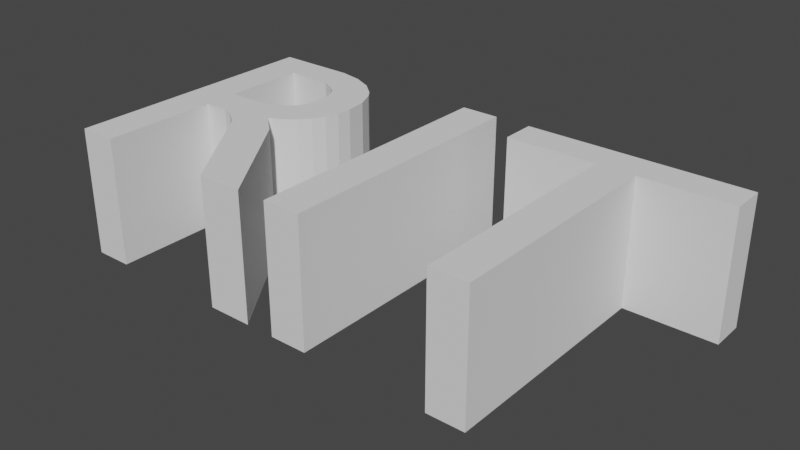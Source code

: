 # Source: text.blend  (saved by Blender 3.4.6; exported with 4.5.12 LTS)
import bpy
from mathutils import Matrix  # noqa: F401  (used for matrix-valued properties, if any)

bpy.ops.wm.read_factory_settings(use_empty=True)
scene = bpy.context.scene
scene.name = 'Scene'

# ---- collections
col_collection = bpy.data.collections.new('Collection'); scene.collection.children.link(col_collection)

# ---- world
world_world = bpy.data.worlds.new('World'); scene.world = world_world
world_world.use_nodes = True; world_world.node_tree.nodes.clear()
_N = world_world.node_tree.nodes; _L = world_world.node_tree.links
n0 = _N.new('ShaderNodeOutputWorld'); n0.name = 'World Output'; n0.location = (300, 300)
n1 = _N.new('ShaderNodeBackground'); n1.name = 'Background'; n1.location = (10, 300)
n1.inputs[0].default_value = (0.05088, 0.05088, 0.05088, 1.0)
_L.new(n1.outputs[0], n0.inputs[0])
n0.is_active_output = True
world_world.color = (0.05088, 0.05088, 0.05088)
world_world.use_sun_shadow = False
world_world.sun_shadow_jitter_overblur = 0.0

# ---- meshes
me_text = bpy.data.meshes.new('Text')
me_text.from_pydata([(1.441, 0.682, 0.0), (0.871, 0.682, 0.0), (0.871, 0.594, 0.0), (1.107, 0.594, 0.0), (1.107, 0.0, 0.0), (1.205, 0.0, 0.0), (1.205, 0.594, 0.0), (1.441, 0.594, 0.0), (0.778, 0.682, 0.0), (0.68, 0.682, 0.0), (0.68, 0.0, 0.0), (0.778, 0.0, 0.0), (0.077, 0.682, 0.0), (0.077, 0.0, 0.0), (0.175, 0.0, 0.0), (0.175, 0.296, 0.0), (0.2405, 0.2942, 0.0), (0.2651, 0.2867, 0.0), (0.3058, 0.2582, 0.0), (0.487, 0.0, 0.0), (0.604, 0.0, 0.0), (0.4144, 0.2757, 0.0), (0.359, 0.324, 0.0), (0.3928, 0.341, 0.0), (0.421, 0.3626, 0.0), (0.4434, 0.3888, 0.0), (0.4597, 0.419, 0.0), (0.4696, 0.4532, 0.0), (0.473, 0.491, 0.0), (0.466, 0.5461, 0.0), (0.4456, 0.593, 0.0), (0.4307, 0.613, 0.0), (0.392, 0.646, 0.0), (0.3422, 0.6688, 0.0), (0.2824, 0.6805, 0.0), (0.175, 0.598, 0.0), (0.2989, 0.5909, 0.0), (0.3285, 0.5787, 0.0), (0.35, 0.561, 0.0), (0.364, 0.5381, 0.0), (0.371, 0.5105, 0.0), (0.3716, 0.4808, 0.0), (0.3663, 0.4536, 0.0), (0.3539, 0.429, 0.0), (0.3447, 0.4181, 0.0), (0.3196, 0.4001, 0.0), (0.2845, 0.3883, 0.0), (0.238, 0.384, 0.0), (0.175, 0.384, 0.0), (1.441, 0.682, 0.3306), (0.871, 0.682, 0.3306), (0.871, 0.594, 0.3306), (1.107, 0.594, 0.3306), (1.107, 0.0, 0.3306), (1.205, 0.0, 0.3306), (1.205, 0.594, 0.3306), (1.441, 0.594, 0.3306), (0.778, 0.682, 0.3306), (0.68, 0.682, 0.3306), (0.68, 0.0, 0.3306), (0.778, 0.0, 0.3306), (0.077, 0.682, 0.3306), (0.077, 0.0, 0.3306), (0.175, 0.0, 0.3306), (0.175, 0.296, 0.3306), (0.2405, 0.2942, 0.3306), (0.2651, 0.2867, 0.3306), (0.3058, 0.2582, 0.3306), (0.487, 0.0, 0.3306), (0.604, 0.0, 0.3306), (0.4144, 0.2757, 0.3306), (0.359, 0.324, 0.3306), (0.3928, 0.341, 0.3306), (0.421, 0.3626, 0.3306), (0.4434, 0.3888, 0.3306), (0.4597, 0.419, 0.3306), (0.4696, 0.4532, 0.3306), (0.473, 0.491, 0.3306), (0.466, 0.5461, 0.3306), (0.4456, 0.593, 0.3306), (0.4307, 0.613, 0.3306), (0.392, 0.646, 0.3306), (0.3422, 0.6688, 0.3306), (0.2824, 0.6805, 0.3306), (0.175, 0.598, 0.3306), (0.2989, 0.5909, 0.3306), (0.3285, 0.5787, 0.3306), (0.35, 0.561, 0.3306), (0.364, 0.5381, 0.3306), (0.371, 0.5105, 0.3306), (0.3716, 0.4808, 0.3306), (0.3663, 0.4536, 0.3306), (0.3539, 0.429, 0.3306), (0.3447, 0.4181, 0.3306), (0.3196, 0.4001, 0.3306), (0.2845, 0.3883, 0.3306), (0.238, 0.384, 0.3306), (0.175, 0.384, 0.3306)], [], [(23, 44, 24), (3, 2, 7), (12, 48, 13), (6, 3, 7), (13, 15, 14), (7, 1, 0), (18, 17, 22), (34, 36, 35), (12, 35, 48), (32, 38, 37), (5, 3, 6), (46, 22, 17), (42, 41, 27), (31, 39, 38), (13, 48, 15), (11, 9, 8), (33, 36, 34), (28, 40, 29), (19, 18, 21), (46, 16, 47), (20, 19, 21), (7, 2, 1), (22, 45, 23), (44, 23, 45), (21, 18, 22), (46, 17, 16), (26, 42, 27), (25, 43, 42), (39, 29, 40), (30, 39, 31), (15, 48, 47), (47, 16, 15), (31, 38, 32), (5, 4, 3), (32, 37, 33), (24, 43, 25), (37, 36, 33), (28, 41, 40), (25, 42, 26), (27, 41, 28), (44, 43, 24), (11, 10, 9), (29, 39, 30), (45, 22, 46), (35, 12, 34), (72, 73, 93), (52, 56, 51), (61, 62, 97), (55, 56, 52), (62, 63, 64), (56, 49, 50), (67, 71, 66), (83, 84, 85), (61, 97, 84), (81, 86, 87), (54, 55, 52), (95, 66, 71), (91, 76, 90), (80, 87, 88), (62, 64, 97), (60, 57, 58), (82, 83, 85), (77, 78, 89), (68, 70, 67), (95, 96, 65), (69, 70, 68), (56, 50, 51), (71, 72, 94), (93, 94, 72), (70, 71, 67), (95, 65, 66), (75, 76, 91), (74, 91, 92), (88, 89, 78), (79, 80, 88), (64, 96, 97), (96, 64, 65), (80, 81, 87), (54, 52, 53), (81, 82, 86), (73, 74, 92), (86, 82, 85), (77, 89, 90), (74, 75, 91), (76, 77, 90), (93, 73, 92), (60, 58, 59), (78, 79, 88), (94, 95, 71), (84, 83, 61), (34, 82, 33), (42, 90, 41), (15, 63, 14), (30, 78, 29), (47, 95, 46), (19, 67, 18), (16, 64, 15), (7, 55, 6), (38, 86, 37), (33, 81, 32), (5, 53, 4), (48, 96, 47), (20, 68, 19), (43, 91, 42), (17, 65, 16), (6, 54, 5), (39, 87, 38), (25, 73, 24), (21, 69, 20), (32, 80, 31), (27, 75, 26), (22, 70, 21), (10, 58, 9), (31, 79, 30), (44, 92, 43), (9, 57, 8), (24, 72, 23), (35, 97, 48), (11, 59, 10), (40, 88, 39), (2, 50, 1), (8, 60, 11), (29, 77, 28), (23, 71, 22), (1, 49, 0), (45, 93, 44), (18, 66, 17), (13, 61, 12), (36, 84, 35), (26, 74, 25), (41, 89, 40), (0, 56, 7), (3, 51, 2), (46, 94, 45), (12, 83, 34), (37, 85, 36), (28, 76, 27), (14, 62, 13), (4, 52, 3), (34, 83, 82), (42, 91, 90), (15, 64, 63), (30, 79, 78), (47, 96, 95), (19, 68, 67), (16, 65, 64), (7, 56, 55), (38, 87, 86), (33, 82, 81), (5, 54, 53), (48, 97, 96), (20, 69, 68), (43, 92, 91), (17, 66, 65), (6, 55, 54), (39, 88, 87), (25, 74, 73), (21, 70, 69), (32, 81, 80), (27, 76, 75), (22, 71, 70), (10, 59, 58), (31, 80, 79), (44, 93, 92), (9, 58, 57), (24, 73, 72), (35, 84, 97), (11, 60, 59), (40, 89, 88), (2, 51, 50), (8, 57, 60), (29, 78, 77), (23, 72, 71), (1, 50, 49), (45, 94, 93), (18, 67, 66), (13, 62, 61), (36, 85, 84), (26, 75, 74), (41, 90, 89), (0, 49, 56), (3, 52, 51), (46, 95, 94), (12, 61, 83), (37, 86, 85), (28, 77, 76), (14, 63, 62), (4, 53, 52)])
_uv = me_text.uv_layers.new(name='UVMap')
_uv.uv.foreach_set('vector', [0.4731, 0.0, 0.9247, 0.0, 0.4946, 0.0, 0.4286, 0.0, 0.2857, 0.0, 1.0, 0.0, 0.0, 0.0, 1.0, 0.0, 0.01075, 0.0, 0.8571, 0.0, 0.4286, 0.0, 1.0, 0.0, 0.01075, 0.0, 0.03226, 0.0, 0.02151, 0.0, 1.0, 0.0, 0.1429, 0.0, 0.0, 0.0, 0.1183, 0.0, 0.08602, 0.0, 0.4516, 0.0, 0.6989, 0.0, 0.7634, 0.0, 0.7204, 0.0, 0.0, 0.0, 0.7204, 0.0, 1.0, 0.0, 0.6559, 0.0, 0.8065, 0.0, 0.7849, 0.0, 0.7143, 0.0, 0.4286, 0.0, 0.8571, 0.0, 0.9677, 0.0, 0.4516, 0.0, 0.08602, 0.0, 0.8925, 0.0, 0.871, 0.0, 0.5591, 0.0, 0.6344, 0.0, 0.828, 0.0, 0.8065, 0.0, 0.01075, 0.0, 1.0, 0.0, 0.03226, 0.0, 1.0, 0.0, 0.3333, 0.0, 0.0, 0.0, 0.6774, 0.0, 0.7634, 0.0, 0.6989, 0.0, 0.5806, 0.0, 0.8495, 0.0, 0.6022, 0.0, 0.1828, 0.0, 0.1183, 0.0, 0.4086, 0.0, 0.9677, 0.0, 0.06452, 0.0, 0.9892, 0.0, 0.1935, 0.0, 0.1828, 0.0, 0.4086, 0.0, 1.0, 0.0, 0.2857, 0.0, 0.1429, 0.0, 0.4516, 0.0, 0.9462, 0.0, 0.4731, 0.0, 0.9247, 0.0, 0.4731, 0.0, 0.9462, 0.0, 0.4086, 0.0, 0.1183, 0.0, 0.4516, 0.0, 0.9677, 0.0, 0.08602, 0.0, 0.06452, 0.0, 0.5376, 0.0, 0.8925, 0.0, 0.5591, 0.0, 0.5161, 0.0, 0.914, 0.0, 0.8925, 0.0, 0.828, 0.0, 0.6022, 0.0, 0.8495, 0.0, 0.6237, 0.0, 0.828, 0.0, 0.6344, 0.0, 0.03226, 0.0, 1.0, 0.0, 0.9892, 0.0, 0.9892, 0.0, 0.06452, 0.0, 0.03226, 0.0, 0.6344, 0.0, 0.8065, 0.0, 0.6559, 0.0, 0.7143, 0.0, 0.5714, 0.0, 0.4286, 0.0, 0.6559, 0.0, 0.7849, 0.0, 0.6774, 0.0, 0.4946, 0.0, 0.914, 0.0, 0.5161, 0.0, 0.7849, 0.0, 0.7634, 0.0, 0.6774, 0.0, 0.5806, 0.0, 0.871, 0.0, 0.8495, 0.0, 0.5161, 0.0, 0.8925, 0.0, 0.5376, 0.0, 0.5591, 0.0, 0.871, 0.0, 0.5806, 0.0, 0.9247, 0.0, 0.914, 0.0, 0.4946, 0.0, 1.0, 0.0, 0.6667, 0.0, 0.3333, 0.0, 0.6022, 0.0, 0.828, 0.0, 0.6237, 0.0, 0.9462, 0.0, 0.4516, 0.0, 0.9677, 0.0, 0.7204, 0.0, 0.0, 0.0, 0.6989, 0.0, 0.4731, 0.0, 0.4946, 0.0, 0.9247, 0.0, 0.4286, 0.0, 1.0, 0.0, 0.2857, 0.0, 0.0, 0.0, 0.01075, 0.0, 1.0, 0.0, 0.8571, 0.0, 1.0, 0.0, 0.4286, 0.0, 0.01075, 0.0, 0.02151, 0.0, 0.03226, 0.0, 1.0, 0.0, 0.0, 0.0, 0.1429, 0.0, 0.1183, 0.0, 0.4516, 0.0, 0.08602, 0.0, 0.6989, 0.0, 0.7204, 0.0, 0.7634, 0.0, 0.0, 0.0, 1.0, 0.0, 0.7204, 0.0, 0.6559, 0.0, 0.7849, 0.0, 0.8065, 0.0, 0.7143, 0.0, 0.8571, 0.0, 0.4286, 0.0, 0.9677, 0.0, 0.08602, 0.0, 0.4516, 0.0, 0.8925, 0.0, 0.5591, 0.0, 0.871, 0.0, 0.6344, 0.0, 0.8065, 0.0, 0.828, 0.0, 0.01075, 0.0, 0.03226, 0.0, 1.0, 0.0, 1.0, 0.0, 0.0, 0.0, 0.3333, 0.0, 0.6774, 0.0, 0.6989, 0.0, 0.7634, 0.0, 0.5806, 0.0, 0.6022, 0.0, 0.8495, 0.0, 0.1828, 0.0, 0.4086, 0.0, 0.1183, 0.0, 0.9677, 0.0, 0.9892, 0.0, 0.06452, 0.0, 0.1935, 0.0, 0.4086, 0.0, 0.1828, 0.0, 1.0, 0.0, 0.1429, 0.0, 0.2857, 0.0, 0.4516, 0.0, 0.4731, 0.0, 0.9462, 0.0, 0.9247, 0.0, 0.9462, 0.0, 0.4731, 0.0, 0.4086, 0.0, 0.4516, 0.0, 0.1183, 0.0, 0.9677, 0.0, 0.06452, 0.0, 0.08602, 0.0, 0.5376, 0.0, 0.5591, 0.0, 0.8925, 0.0, 0.5161, 0.0, 0.8925, 0.0, 0.914, 0.0, 0.828, 0.0, 0.8495, 0.0, 0.6022, 0.0, 0.6237, 0.0, 0.6344, 0.0, 0.828, 0.0, 0.03226, 0.0, 0.9892, 0.0, 1.0, 0.0, 0.9892, 0.0, 0.03226, 0.0, 0.06452, 0.0, 0.6344, 0.0, 0.6559, 0.0, 0.8065, 0.0, 0.7143, 0.0, 0.4286, 0.0, 0.5714, 0.0, 0.6559, 0.0, 0.6774, 0.0, 0.7849, 0.0, 0.4946, 0.0, 0.5161, 0.0, 0.914, 0.0, 0.7849, 0.0, 0.6774, 0.0, 0.7634, 0.0, 0.5806, 0.0, 0.8495, 0.0, 0.871, 0.0, 0.5161, 0.0, 0.5376, 0.0, 0.8925, 0.0, 0.5591, 0.0, 0.5806, 0.0, 0.871, 0.0, 0.9247, 0.0, 0.4946, 0.0, 0.914, 0.0, 1.0, 0.0, 0.3333, 0.0, 0.6667, 0.0, 0.6022, 0.0, 0.6237, 0.0, 0.828, 0.0, 0.9462, 0.0, 0.9677, 0.0, 0.4516, 0.0, 0.7204, 0.0, 0.6989, 0.0, 0.0, 0.0, 0.6989, 0.0, 0.6774, 0.0, 0.6774, 0.0, 0.8925, 0.0, 0.871, 0.0, 0.871, 0.0, 0.03226, 0.0, 0.02151, 0.0, 0.02151, 0.0, 0.6237, 0.0, 0.6022, 0.0, 0.6022, 0.0, 0.9892, 0.0, 0.9677, 0.0, 0.9677, 0.0, 0.1828, 0.0, 0.1183, 0.0, 0.1183, 0.0, 0.06452, 0.0, 0.03226, 0.0, 0.03226, 0.0, 1.0, 0.0, 0.8571, 0.0, 0.8571, 0.0, 0.8065, 0.0, 0.7849, 0.0, 0.7849, 0.0, 0.6774, 0.0, 0.6559, 0.0, 0.6559, 0.0, 0.7143, 0.0, 0.5714, 0.0, 0.5714, 0.0, 1.0, 0.0, 0.9892, 0.0, 0.9892, 0.0, 0.1935, 0.0, 0.1828, 0.0, 0.1828, 0.0, 0.914, 0.0, 0.8925, 0.0, 0.8925, 0.0, 0.08602, 0.0, 0.06452, 0.0, 0.06452, 0.0, 0.8571, 0.0, 0.7143, 0.0, 0.7143, 0.0, 0.828, 0.0, 0.8065, 0.0, 0.8065, 0.0, 0.5161, 0.0, 0.4946, 0.0, 0.4946, 0.0, 0.4086, 0.0, 0.1935, 0.0, 0.1935, 0.0, 0.6559, 0.0, 0.6344, 0.0, 0.6344, 0.0, 0.5591, 0.0, 0.5376, 0.0, 0.5376, 0.0, 0.4516, 0.0, 0.4086, 0.0, 0.4086, 0.0, 0.6667, 0.0, 0.3333, 0.0, 0.3333, 0.0, 0.6344, 0.0, 0.6237, 0.0, 0.6237, 0.0, 0.9247, 0.0, 0.914, 0.0, 0.914, 0.0, 0.3333, 0.0, 0.0, 0.0, 0.0, 0.0, 0.4946, 0.0, 0.4731, 0.0, 0.4731, 0.0, 0.7204, 0.0, 1.0, 0.0, 1.0, 0.0, 1.0, 0.0, 0.6667, 0.0, 0.6667, 0.0, 0.8495, 0.0, 0.828, 0.0, 0.828, 0.0, 0.2857, 0.0, 0.1429, 0.0, 0.1429, 0.0, 0.0, 0.0, 1.0, 0.0, 1.0, 0.0, 0.6022, 0.0, 0.5806, 0.0, 0.5806, 0.0, 0.4731, 0.0, 0.4516, 0.0, 0.4516, 0.0, 0.1429, 0.0, 0.0, 0.0, 0.0, 0.0, 0.9462, 0.0, 0.9247, 0.0, 0.9247, 0.0, 0.1183, 0.0, 0.08602, 0.0, 0.08602, 0.0, 0.01075, 0.0, 0.0, 0.0, 0.0, 0.0, 0.7634, 0.0, 0.7204, 0.0, 0.7204, 0.0, 0.5376, 0.0, 0.5161, 0.0, 0.5161, 0.0, 0.871, 0.0, 0.8495, 0.0, 0.8495, 0.0, 0.0, 0.0, 1.0, 0.0, 1.0, 0.0, 0.4286, 0.0, 0.2857, 0.0, 0.2857, 0.0, 0.9677, 0.0, 0.9462, 0.0, 0.9462, 0.0, 0.0, 0.0, 0.6989, 0.0, 0.6989, 0.0, 0.7849, 0.0, 0.7634, 0.0, 0.7634, 0.0, 0.5806, 0.0, 0.5591, 0.0, 0.5591, 0.0, 0.02151, 0.0, 0.01075, 0.0, 0.01075, 0.0, 0.5714, 0.0, 0.4286, 0.0, 0.4286, 0.0, 0.6989, 0.0, 0.6989, 0.0, 0.6774, 0.0, 0.8925, 0.0, 0.8925, 0.0, 0.871, 0.0, 0.03226, 0.0, 0.03226, 0.0, 0.02151, 0.0, 0.6237, 0.0, 0.6237, 0.0, 0.6022, 0.0, 0.9892, 0.0, 0.9892, 0.0, 0.9677, 0.0, 0.1828, 0.0, 0.1828, 0.0, 0.1183, 0.0, 0.06452, 0.0, 0.06452, 0.0, 0.03226, 0.0, 1.0, 0.0, 1.0, 0.0, 0.8571, 0.0, 0.8065, 0.0, 0.8065, 0.0, 0.7849, 0.0, 0.6774, 0.0, 0.6774, 0.0, 0.6559, 0.0, 0.7143, 0.0, 0.7143, 0.0, 0.5714, 0.0, 1.0, 0.0, 1.0, 0.0, 0.9892, 0.0, 0.1935, 0.0, 0.1935, 0.0, 0.1828, 0.0, 0.914, 0.0, 0.914, 0.0, 0.8925, 0.0, 0.08602, 0.0, 0.08602, 0.0, 0.06452, 0.0, 0.8571, 0.0, 0.8571, 0.0, 0.7143, 0.0, 0.828, 0.0, 0.828, 0.0, 0.8065, 0.0, 0.5161, 0.0, 0.5161, 0.0, 0.4946, 0.0, 0.4086, 0.0, 0.4086, 0.0, 0.1935, 0.0, 0.6559, 0.0, 0.6559, 0.0, 0.6344, 0.0, 0.5591, 0.0, 0.5591, 0.0, 0.5376, 0.0, 0.4516, 0.0, 0.4516, 0.0, 0.4086, 0.0, 0.6667, 0.0, 0.6667, 0.0, 0.3333, 0.0, 0.6344, 0.0, 0.6344, 0.0, 0.6237, 0.0, 0.9247, 0.0, 0.9247, 0.0, 0.914, 0.0, 0.3333, 0.0, 0.3333, 0.0, 0.0, 0.0, 0.4946, 0.0, 0.4946, 0.0, 0.4731, 0.0, 0.7204, 0.0, 0.7204, 0.0, 1.0, 0.0, 1.0, 0.0, 1.0, 0.0, 0.6667, 0.0, 0.8495, 0.0, 0.8495, 0.0, 0.828, 0.0, 0.2857, 0.0, 0.2857, 0.0, 0.1429, 0.0, 0.0, 0.0, 0.0, 0.0, 1.0, 0.0, 0.6022, 0.0, 0.6022, 0.0, 0.5806, 0.0, 0.4731, 0.0, 0.4731, 0.0, 0.4516, 0.0, 0.1429, 0.0, 0.1429, 0.0, 0.0, 0.0, 0.9462, 0.0, 0.9462, 0.0, 0.9247, 0.0, 0.1183, 0.0, 0.1183, 0.0, 0.08602, 0.0, 0.01075, 0.0, 0.01075, 0.0, 0.0, 0.0, 0.7634, 0.0, 0.7634, 0.0, 0.7204, 0.0, 0.5376, 0.0, 0.5376, 0.0, 0.5161, 0.0, 0.871, 0.0, 0.871, 0.0, 0.8495, 0.0, 0.0, 0.0, 0.0, 0.0, 1.0, 0.0, 0.4286, 0.0, 0.4286, 0.0, 0.2857, 0.0, 0.9677, 0.0, 0.9677, 0.0, 0.9462, 0.0, 0.0, 0.0, 0.0, 0.0, 0.6989, 0.0, 0.7849, 0.0, 0.7849, 0.0, 0.7634, 0.0, 0.5806, 0.0, 0.5806, 0.0, 0.5591, 0.0, 0.02151, 0.0, 0.02151, 0.0, 0.01075, 0.0, 0.5714, 0.0, 0.5714, 0.0, 0.4286, 0.0])
me_text.auto_texspace = False
me_text.update()

# ---- objects
ob_text = bpy.data.objects.new('Text', me_text)

# ---- transforms, parenting, visibility, modifiers, constraints
ob_text.location = (-0.5825, -0.2404, 0.0)

# ---- collection membership
col_collection.objects.link(ob_text)

# ---- scene / render settings (as saved in the file)
scene.frame_start = 1; scene.frame_end = 250; scene.frame_set(1)
scene.render.engine = 'BLENDER_EEVEE_NEXT'
scene.cycles.sampling_pattern = 'TABULATED_SOBOL'
scene.cycles.use_light_tree = False
scene.view_settings.view_transform = 'Filmic'
bpy.context.view_layer.update()

# ---- added for rendering (the .blend has no active camera and no usable light): camera, sun
cam_auto = bpy.data.cameras.new('AutoCamera')
cam_auto.lens = 50.0
cam_auto.sensor_width = 36.0
cam_auto.clip_end = 1000.0
ob_auto_camera = bpy.data.objects.new('AutoCamera', cam_auto)
scene.collection.objects.link(ob_auto_camera)
ob_auto_camera.location = (1.62026, -1.63187, 1.32029)
ob_auto_camera.rotation_euler = (1.09748, -7.21219e-08, 0.694738)
scene.camera = ob_auto_camera
light_auto_sun = bpy.data.lights.new('AutoSun', 'SUN')
light_auto_sun.energy = 3.0
light_auto_sun.angle = 0.0523599
ob_auto_sun = bpy.data.objects.new('AutoSun', light_auto_sun)
scene.collection.objects.link(ob_auto_sun)
ob_auto_sun.rotation_euler = (0.872665, 0.174533, 0.523599)
bpy.context.view_layer.update()
